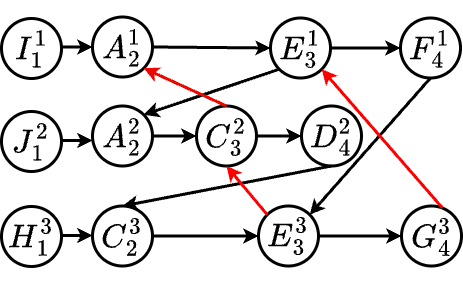

The diagram above was exported from draw.io. Its source (the exported page's mxGraphModel, read from the mxfile embedded in the PNG):
<mxGraphModel dx="954" dy="610" grid="1" gridSize="10" guides="1" tooltips="1" connect="1" arrows="1" fold="1" page="1" pageScale="1" pageWidth="827" pageHeight="1169" math="1" shadow="0">
  <root>
    <mxCell id="0" />
    <mxCell id="1" parent="0" />
    <mxCell id="ZLWxmmO3qw6yW6VngK4D-1" value="$$E_3^1$$" style="ellipse;whiteSpace=wrap;html=1;aspect=fixed;strokeWidth=3;fontSize=28;" parent="1" vertex="1">
      <mxGeometry x="479" y="61.5" width="60" height="60" as="geometry" />
    </mxCell>
    <mxCell id="ZLWxmmO3qw6yW6VngK4D-2" value="$$G_4^3$$" style="ellipse;whiteSpace=wrap;html=1;aspect=fixed;strokeWidth=3;fontSize=28;" parent="1" vertex="1">
      <mxGeometry x="610" y="249.5" width="60" height="60" as="geometry" />
    </mxCell>
    <mxCell id="ZLWxmmO3qw6yW6VngK4D-3" value="$$C_3^2$$" style="ellipse;whiteSpace=wrap;html=1;aspect=fixed;strokeWidth=3;fontSize=28;" parent="1" vertex="1">
      <mxGeometry x="405" y="149.5" width="60" height="60" as="geometry" />
    </mxCell>
    <mxCell id="ZLWxmmO3qw6yW6VngK4D-4" value="$$D_4^2$$" style="ellipse;whiteSpace=wrap;html=1;aspect=fixed;strokeWidth=3;fontSize=28;" parent="1" vertex="1">
      <mxGeometry x="510" y="149.5" width="60" height="60" as="geometry" />
    </mxCell>
    <mxCell id="ZLWxmmO3qw6yW6VngK4D-5" value="$$F_4^1$$" style="ellipse;whiteSpace=wrap;html=1;aspect=fixed;strokeWidth=3;fontSize=28;" parent="1" vertex="1">
      <mxGeometry x="609" y="61.5" width="60" height="60" as="geometry" />
    </mxCell>
    <mxCell id="ZLWxmmO3qw6yW6VngK4D-6" value="$$A_2^1$$" style="ellipse;whiteSpace=wrap;html=1;aspect=fixed;strokeWidth=3;fontSize=28;" parent="1" vertex="1">
      <mxGeometry x="301" y="60.5" width="60" height="60" as="geometry" />
    </mxCell>
    <mxCell id="ZLWxmmO3qw6yW6VngK4D-7" value="" style="endArrow=classic;html=1;rounded=0;exitX=1;exitY=0.5;exitDx=0;exitDy=0;strokeWidth=3;fontSize=28;entryX=0;entryY=0.5;entryDx=0;entryDy=0;" parent="1" source="ZLWxmmO3qw6yW6VngK4D-6" target="ZLWxmmO3qw6yW6VngK4D-1" edge="1">
      <mxGeometry width="50" height="50" relative="1" as="geometry">
        <mxPoint x="421" y="279.5" as="sourcePoint" />
        <mxPoint x="421" y="99.5" as="targetPoint" />
      </mxGeometry>
    </mxCell>
    <mxCell id="ZLWxmmO3qw6yW6VngK4D-8" value="" style="endArrow=classic;html=1;rounded=0;entryX=0;entryY=0.5;entryDx=0;entryDy=0;exitX=1;exitY=0.5;exitDx=0;exitDy=0;strokeWidth=3;fontSize=28;" parent="1" source="ZLWxmmO3qw6yW6VngK4D-1" target="ZLWxmmO3qw6yW6VngK4D-5" edge="1">
      <mxGeometry width="50" height="50" relative="1" as="geometry">
        <mxPoint x="421" y="239.5" as="sourcePoint" />
        <mxPoint x="391" y="289.5" as="targetPoint" />
      </mxGeometry>
    </mxCell>
    <mxCell id="ZLWxmmO3qw6yW6VngK4D-9" value="" style="endArrow=classic;html=1;rounded=0;strokeWidth=3;fontSize=28;" parent="1" source="ZLWxmmO3qw6yW6VngK4D-3" target="ZLWxmmO3qw6yW6VngK4D-4" edge="1">
      <mxGeometry width="50" height="50" relative="1" as="geometry">
        <mxPoint x="511" y="339.5" as="sourcePoint" />
        <mxPoint x="533" y="298.5" as="targetPoint" />
      </mxGeometry>
    </mxCell>
    <mxCell id="ZLWxmmO3qw6yW6VngK4D-10" value="" style="endArrow=classic;html=1;rounded=0;strokeWidth=3;fontSize=28;exitX=1;exitY=0.5;exitDx=0;exitDy=0;entryX=0;entryY=0.5;entryDx=0;entryDy=0;" parent="1" source="ZLWxmmO3qw6yW6VngK4D-14" target="ZLWxmmO3qw6yW6VngK4D-3" edge="1">
      <mxGeometry width="50" height="50" relative="1" as="geometry">
        <mxPoint x="601" y="259.5" as="sourcePoint" />
        <mxPoint x="371" y="219.5" as="targetPoint" />
      </mxGeometry>
    </mxCell>
    <mxCell id="ZLWxmmO3qw6yW6VngK4D-14" value="$$A_2^2$$" style="ellipse;whiteSpace=wrap;html=1;aspect=fixed;strokeWidth=3;fontSize=28;" parent="1" vertex="1">
      <mxGeometry x="301" y="149.5" width="60" height="60" as="geometry" />
    </mxCell>
    <mxCell id="ZLWxmmO3qw6yW6VngK4D-15" value="$$C_2^3$$" style="ellipse;whiteSpace=wrap;html=1;aspect=fixed;strokeWidth=3;fontSize=28;" parent="1" vertex="1">
      <mxGeometry x="301" y="249.5" width="60" height="60" as="geometry" />
    </mxCell>
    <mxCell id="ZLWxmmO3qw6yW6VngK4D-16" value="$$E_3^3$$" style="ellipse;whiteSpace=wrap;html=1;aspect=fixed;strokeWidth=3;fontSize=28;" parent="1" vertex="1">
      <mxGeometry x="467" y="249.5" width="60" height="60" as="geometry" />
    </mxCell>
    <mxCell id="ZLWxmmO3qw6yW6VngK4D-17" value="" style="endArrow=classic;html=1;rounded=0;exitX=1;exitY=0.5;exitDx=0;exitDy=0;strokeWidth=3;fontSize=28;entryX=0;entryY=0.5;entryDx=0;entryDy=0;" parent="1" source="ZLWxmmO3qw6yW6VngK4D-15" target="ZLWxmmO3qw6yW6VngK4D-16" edge="1">
      <mxGeometry width="50" height="50" relative="1" as="geometry">
        <mxPoint x="371" y="109.5" as="sourcePoint" />
        <mxPoint x="491" y="109.5" as="targetPoint" />
      </mxGeometry>
    </mxCell>
    <mxCell id="ZLWxmmO3qw6yW6VngK4D-18" value="" style="endArrow=classic;html=1;rounded=0;exitX=1;exitY=0.5;exitDx=0;exitDy=0;strokeWidth=3;fontSize=28;entryX=0;entryY=0.5;entryDx=0;entryDy=0;" parent="1" source="ZLWxmmO3qw6yW6VngK4D-16" target="ZLWxmmO3qw6yW6VngK4D-2" edge="1">
      <mxGeometry width="50" height="50" relative="1" as="geometry">
        <mxPoint x="381" y="119.5" as="sourcePoint" />
        <mxPoint x="501" y="119.5" as="targetPoint" />
      </mxGeometry>
    </mxCell>
    <mxCell id="ZLWxmmO3qw6yW6VngK4D-19" value="" style="endArrow=classic;html=1;rounded=0;exitX=0;exitY=1;exitDx=0;exitDy=0;strokeWidth=3;fontSize=28;entryX=1;entryY=0;entryDx=0;entryDy=0;" parent="1" source="ZLWxmmO3qw6yW6VngK4D-1" target="ZLWxmmO3qw6yW6VngK4D-14" edge="1">
      <mxGeometry width="50" height="50" relative="1" as="geometry">
        <mxPoint x="371" y="109.5" as="sourcePoint" />
        <mxPoint x="475" y="109.5" as="targetPoint" />
      </mxGeometry>
    </mxCell>
    <mxCell id="ZLWxmmO3qw6yW6VngK4D-20" value="" style="endArrow=classic;html=1;rounded=0;exitX=0.5;exitY=1;exitDx=0;exitDy=0;strokeWidth=3;fontSize=28;entryX=0.5;entryY=0;entryDx=0;entryDy=0;" parent="1" source="ZLWxmmO3qw6yW6VngK4D-4" target="ZLWxmmO3qw6yW6VngK4D-15" edge="1">
      <mxGeometry width="50" height="50" relative="1" as="geometry">
        <mxPoint x="484" y="130.5" as="sourcePoint" />
        <mxPoint x="362" y="168.5" as="targetPoint" />
      </mxGeometry>
    </mxCell>
    <mxCell id="ZLWxmmO3qw6yW6VngK4D-21" value="" style="endArrow=classic;html=1;rounded=0;exitX=0.5;exitY=1;exitDx=0;exitDy=0;strokeWidth=3;fontSize=28;entryX=1;entryY=0;entryDx=0;entryDy=0;" parent="1" source="ZLWxmmO3qw6yW6VngK4D-5" target="ZLWxmmO3qw6yW6VngK4D-16" edge="1">
      <mxGeometry width="50" height="50" relative="1" as="geometry">
        <mxPoint x="551" y="210.5" as="sourcePoint" />
        <mxPoint x="341" y="249.5" as="targetPoint" />
      </mxGeometry>
    </mxCell>
    <mxCell id="ZLWxmmO3qw6yW6VngK4D-23" value="" style="endArrow=classic;html=1;rounded=0;exitX=0.5;exitY=0;exitDx=0;exitDy=0;strokeWidth=3;fontSize=28;entryX=1;entryY=1;entryDx=0;entryDy=0;fillColor=#f8cecc;strokeColor=#eb0800;" parent="1" source="ZLWxmmO3qw6yW6VngK4D-3" target="ZLWxmmO3qw6yW6VngK4D-6" edge="1">
      <mxGeometry width="50" height="50" relative="1" as="geometry">
        <mxPoint x="484" y="122.5" as="sourcePoint" />
        <mxPoint x="362" y="168.5" as="targetPoint" />
      </mxGeometry>
    </mxCell>
    <mxCell id="ZLWxmmO3qw6yW6VngK4D-24" value="" style="endArrow=classic;html=1;rounded=0;exitX=0;exitY=0;exitDx=0;exitDy=0;strokeWidth=3;fontSize=28;entryX=0.5;entryY=1;entryDx=0;entryDy=0;fillColor=#f8cecc;strokeColor=#FF0000;" parent="1" source="ZLWxmmO3qw6yW6VngK4D-16" target="ZLWxmmO3qw6yW6VngK4D-3" edge="1">
      <mxGeometry width="50" height="50" relative="1" as="geometry">
        <mxPoint x="529" y="210.5" as="sourcePoint" />
        <mxPoint x="341" y="259.5" as="targetPoint" />
      </mxGeometry>
    </mxCell>
    <mxCell id="ZLWxmmO3qw6yW6VngK4D-25" value="" style="endArrow=classic;html=1;rounded=0;exitX=0.683;exitY=0.033;exitDx=0;exitDy=0;strokeWidth=3;fontSize=28;entryX=1;entryY=1;entryDx=0;entryDy=0;exitPerimeter=0;fillColor=#f8cecc;strokeColor=#FF0000;" parent="1" source="ZLWxmmO3qw6yW6VngK4D-2" target="ZLWxmmO3qw6yW6VngK4D-1" edge="1">
      <mxGeometry width="50" height="50" relative="1" as="geometry">
        <mxPoint x="649" y="131.5" as="sourcePoint" />
        <mxPoint x="528" y="268.5" as="targetPoint" />
      </mxGeometry>
    </mxCell>
    <mxCell id="ZLWxmmO3qw6yW6VngK4D-26" value="" style="endArrow=classic;html=1;rounded=0;exitX=0.978;exitY=0.475;exitDx=0;exitDy=0;strokeWidth=3;fontSize=28;entryX=0;entryY=0.5;entryDx=0;entryDy=0;exitPerimeter=0;" parent="1" target="ZLWxmmO3qw6yW6VngK4D-6" edge="1">
      <mxGeometry width="50" height="50" relative="1" as="geometry">
        <mxPoint x="270.02" y="90.5" as="sourcePoint" />
        <mxPoint x="491" y="101.5" as="targetPoint" />
      </mxGeometry>
    </mxCell>
    <mxCell id="ZLWxmmO3qw6yW6VngK4D-27" value="" style="endArrow=classic;html=1;rounded=0;exitX=0.978;exitY=0.475;exitDx=0;exitDy=0;strokeWidth=3;fontSize=28;entryX=0;entryY=0.5;entryDx=0;entryDy=0;exitPerimeter=0;" parent="1" edge="1">
      <mxGeometry width="50" height="50" relative="1" as="geometry">
        <mxPoint x="270" y="184" as="sourcePoint" />
        <mxPoint x="301" y="184" as="targetPoint" />
      </mxGeometry>
    </mxCell>
    <mxCell id="ZLWxmmO3qw6yW6VngK4D-28" value="" style="endArrow=classic;html=1;rounded=0;exitX=0.978;exitY=0.475;exitDx=0;exitDy=0;strokeWidth=3;fontSize=28;entryX=0;entryY=0.5;entryDx=0;entryDy=0;exitPerimeter=0;" parent="1" edge="1">
      <mxGeometry width="50" height="50" relative="1" as="geometry">
        <mxPoint x="270" y="279" as="sourcePoint" />
        <mxPoint x="301" y="279" as="targetPoint" />
      </mxGeometry>
    </mxCell>
    <mxCell id="_Pdk1qlCiMrYGjLH2KXD-1" value="$$I_1^1$$" style="ellipse;whiteSpace=wrap;html=1;aspect=fixed;strokeWidth=3;fontSize=28;" parent="1" vertex="1">
      <mxGeometry x="210" y="62" width="60" height="60" as="geometry" />
    </mxCell>
    <mxCell id="_Pdk1qlCiMrYGjLH2KXD-2" value="$$J_1^2$$" style="ellipse;whiteSpace=wrap;html=1;aspect=fixed;strokeWidth=3;fontSize=28;" parent="1" vertex="1">
      <mxGeometry x="210" y="155" width="60" height="60" as="geometry" />
    </mxCell>
    <mxCell id="_Pdk1qlCiMrYGjLH2KXD-3" value="$$H_1^3$$" style="ellipse;whiteSpace=wrap;html=1;aspect=fixed;strokeWidth=3;fontSize=28;" parent="1" vertex="1">
      <mxGeometry x="210" y="250" width="60" height="60" as="geometry" />
    </mxCell>
  </root>
</mxGraphModel>